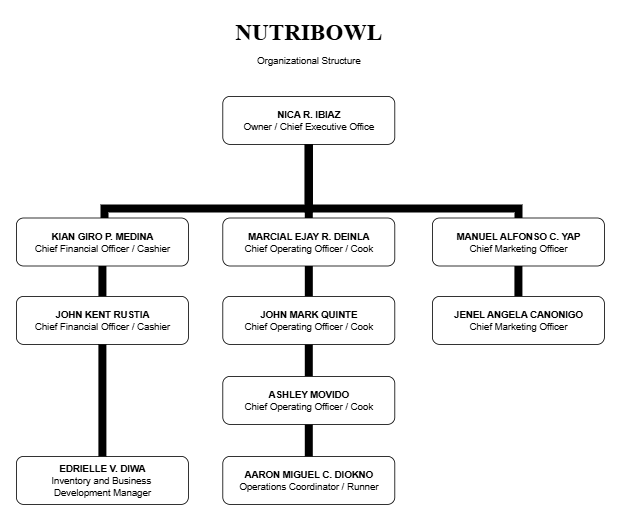

The diagram above was exported from draw.io. Its source (the exported page's mxGraphModel, read from the mxfile embedded in the PNG):
<mxGraphModel dx="1901" dy="1097" grid="1" gridSize="10" guides="1" tooltips="1" connect="1" arrows="1" fold="1" page="0" pageScale="1" pageWidth="850" pageHeight="1100" background="none" math="0" shadow="0">
  <root>
    <mxCell id="0" />
    <mxCell id="1" parent="0" />
    <mxCell id="4kNqqpC0gR7DN0dsJix4-20" style="edgeStyle=orthogonalEdgeStyle;rounded=0;orthogonalLoop=1;jettySize=auto;html=1;entryX=0.5;entryY=0;entryDx=0;entryDy=0;endArrow=none;endFill=0;strokeWidth=10;" edge="1" parent="1" source="4kNqqpC0gR7DN0dsJix4-1" target="4kNqqpC0gR7DN0dsJix4-11">
      <mxGeometry relative="1" as="geometry" />
    </mxCell>
    <mxCell id="4kNqqpC0gR7DN0dsJix4-1" value="&lt;div style=&quot;&quot;&gt;&lt;b&gt;NICA R. IBIAZ&lt;/b&gt;&lt;/div&gt;&lt;div style=&quot;&quot;&gt;Owner / Chief Executive Office&lt;/div&gt;" style="rounded=1;whiteSpace=wrap;html=1;align=center;" vertex="1" parent="1">
      <mxGeometry x="318" y="130" width="215" height="60" as="geometry" />
    </mxCell>
    <mxCell id="4kNqqpC0gR7DN0dsJix4-8" value="&lt;span&gt;NUTRIBOWL&lt;/span&gt;" style="text;html=1;align=center;verticalAlign=middle;whiteSpace=wrap;rounded=0;fontSize=29;fontStyle=1;fontFamily=Times New Roman;" vertex="1" parent="1">
      <mxGeometry x="327" y="30" width="197" height="40" as="geometry" />
    </mxCell>
    <mxCell id="4kNqqpC0gR7DN0dsJix4-9" value="Organizational Structure" style="text;html=1;align=center;verticalAlign=middle;whiteSpace=wrap;rounded=0;" vertex="1" parent="1">
      <mxGeometry x="358" y="70" width="135" height="30" as="geometry" />
    </mxCell>
    <mxCell id="4kNqqpC0gR7DN0dsJix4-50" value="" style="edgeStyle=orthogonalEdgeStyle;rounded=0;orthogonalLoop=1;jettySize=auto;html=1;endArrow=none;endFill=0;strokeWidth=10;" edge="1" parent="1" source="4kNqqpC0gR7DN0dsJix4-11" target="4kNqqpC0gR7DN0dsJix4-46">
      <mxGeometry relative="1" as="geometry" />
    </mxCell>
    <mxCell id="4kNqqpC0gR7DN0dsJix4-11" value="&lt;div&gt;&lt;b&gt;MARCIAL EJAY R. DEINLA&lt;/b&gt;&lt;/div&gt;&lt;div&gt;&lt;span style=&quot;background-color: transparent; color: light-dark(rgb(0, 0, 0), rgb(255, 255, 255));&quot;&gt;Chief Operating Officer / Cook&lt;/span&gt;&lt;/div&gt;" style="rounded=1;html=1;align=center;verticalAlign=middle;labelPosition=center;verticalLabelPosition=middle;whiteSpace=wrap;convertToSvg=0;" vertex="1" parent="1">
      <mxGeometry x="318" y="282" width="215" height="60" as="geometry" />
    </mxCell>
    <mxCell id="4kNqqpC0gR7DN0dsJix4-21" style="edgeStyle=orthogonalEdgeStyle;rounded=0;orthogonalLoop=1;jettySize=auto;html=1;entryX=0.5;entryY=1;entryDx=0;entryDy=0;endArrow=none;endFill=0;strokeWidth=10;" edge="1" parent="1" source="4kNqqpC0gR7DN0dsJix4-13" target="4kNqqpC0gR7DN0dsJix4-1">
      <mxGeometry relative="1" as="geometry">
        <Array as="points">
          <mxPoint x="688" y="270" />
          <mxPoint x="425" y="270" />
        </Array>
      </mxGeometry>
    </mxCell>
    <mxCell id="4kNqqpC0gR7DN0dsJix4-49" value="" style="edgeStyle=orthogonalEdgeStyle;rounded=0;orthogonalLoop=1;jettySize=auto;html=1;endArrow=none;endFill=0;strokeWidth=10;" edge="1" parent="1" source="4kNqqpC0gR7DN0dsJix4-13" target="4kNqqpC0gR7DN0dsJix4-48">
      <mxGeometry relative="1" as="geometry" />
    </mxCell>
    <mxCell id="4kNqqpC0gR7DN0dsJix4-13" value="&lt;div&gt;&lt;b&gt;MANUEL ALFONSO C. YAP&lt;/b&gt;&lt;/div&gt;&lt;div&gt;&lt;span style=&quot;background-color: transparent; color: light-dark(rgb(0, 0, 0), rgb(255, 255, 255));&quot;&gt;Chief Marketing Officer&lt;/span&gt;&lt;/div&gt;" style="rounded=1;html=1;align=center;verticalAlign=middle;labelPosition=center;verticalLabelPosition=middle;whiteSpace=wrap;convertToSvg=0;" vertex="1" parent="1">
      <mxGeometry x="580" y="282" width="215" height="60" as="geometry" />
    </mxCell>
    <mxCell id="4kNqqpC0gR7DN0dsJix4-19" style="edgeStyle=orthogonalEdgeStyle;rounded=0;orthogonalLoop=1;jettySize=auto;html=1;entryX=0.5;entryY=1;entryDx=0;entryDy=0;endArrow=none;endFill=0;strokeWidth=10;" edge="1" parent="1" source="4kNqqpC0gR7DN0dsJix4-14" target="4kNqqpC0gR7DN0dsJix4-1">
      <mxGeometry relative="1" as="geometry">
        <Array as="points">
          <mxPoint x="170" y="270" />
          <mxPoint x="425" y="270" />
        </Array>
      </mxGeometry>
    </mxCell>
    <mxCell id="4kNqqpC0gR7DN0dsJix4-52" value="" style="edgeStyle=orthogonalEdgeStyle;rounded=0;orthogonalLoop=1;jettySize=auto;html=1;endArrow=none;endFill=0;strokeWidth=10;" edge="1" parent="1" source="4kNqqpC0gR7DN0dsJix4-14" target="4kNqqpC0gR7DN0dsJix4-45">
      <mxGeometry relative="1" as="geometry" />
    </mxCell>
    <mxCell id="4kNqqpC0gR7DN0dsJix4-14" value="&lt;div&gt;&lt;b&gt;KIAN GIRO P. MEDINA&lt;/b&gt;&lt;/div&gt;&lt;div&gt;&lt;span style=&quot;background-color: transparent; color: light-dark(rgb(0, 0, 0), rgb(255, 255, 255));&quot;&gt;Chief Financial Officer / Cashier&lt;/span&gt;&lt;/div&gt;" style="rounded=1;html=1;align=center;verticalAlign=middle;labelPosition=center;verticalLabelPosition=middle;whiteSpace=wrap;convertToSvg=0;" vertex="1" parent="1">
      <mxGeometry x="60" y="282" width="215" height="60" as="geometry" />
    </mxCell>
    <mxCell id="4kNqqpC0gR7DN0dsJix4-22" value="&lt;div&gt;&lt;b&gt;AARON MIGUEL C. DIOKNO&lt;/b&gt;&lt;/div&gt;Operations Coordinator / Runner" style="rounded=1;html=1;align=center;verticalAlign=middle;labelPosition=center;verticalLabelPosition=middle;whiteSpace=wrap;convertToSvg=0;" vertex="1" parent="1">
      <mxGeometry x="318" y="580" width="215" height="60" as="geometry" />
    </mxCell>
    <mxCell id="4kNqqpC0gR7DN0dsJix4-23" value="&lt;div&gt;&lt;b&gt;EDRIELLE V. DIWA&lt;/b&gt;&lt;/div&gt;Inventory and Business&amp;nbsp;&lt;div&gt;Development Manager&lt;/div&gt;" style="rounded=1;html=1;align=center;verticalAlign=middle;labelPosition=center;verticalLabelPosition=middle;whiteSpace=wrap;convertToSvg=0;" vertex="1" parent="1">
      <mxGeometry x="60" y="580" width="215" height="60" as="geometry" />
    </mxCell>
    <mxCell id="4kNqqpC0gR7DN0dsJix4-53" style="edgeStyle=orthogonalEdgeStyle;rounded=0;orthogonalLoop=1;jettySize=auto;html=1;entryX=0.5;entryY=0;entryDx=0;entryDy=0;endArrow=none;endFill=0;strokeWidth=10;" edge="1" parent="1" source="4kNqqpC0gR7DN0dsJix4-45" target="4kNqqpC0gR7DN0dsJix4-23">
      <mxGeometry relative="1" as="geometry" />
    </mxCell>
    <mxCell id="4kNqqpC0gR7DN0dsJix4-45" value="&lt;div&gt;&lt;b style=&quot;background-color: transparent; color: light-dark(rgb(0, 0, 0), rgb(255, 255, 255));&quot;&gt;JOHN KENT RUSTIA&lt;/b&gt;&lt;/div&gt;Chief Financial Officer / Cashier" style="rounded=1;html=1;align=center;verticalAlign=middle;labelPosition=center;verticalLabelPosition=middle;whiteSpace=wrap;convertToSvg=0;" vertex="1" parent="1">
      <mxGeometry x="60" y="380" width="215" height="60" as="geometry" />
    </mxCell>
    <mxCell id="4kNqqpC0gR7DN0dsJix4-51" value="" style="edgeStyle=orthogonalEdgeStyle;rounded=0;orthogonalLoop=1;jettySize=auto;html=1;endArrow=none;endFill=0;strokeWidth=10;" edge="1" parent="1" source="4kNqqpC0gR7DN0dsJix4-46" target="4kNqqpC0gR7DN0dsJix4-47">
      <mxGeometry relative="1" as="geometry" />
    </mxCell>
    <mxCell id="4kNqqpC0gR7DN0dsJix4-46" value="&lt;div&gt;&lt;b style=&quot;background-color: transparent; color: light-dark(rgb(0, 0, 0), rgb(255, 255, 255));&quot;&gt;JOHN MARK QUINTE&lt;/b&gt;&lt;/div&gt;&lt;div&gt;&lt;span style=&quot;background-color: transparent; color: light-dark(rgb(0, 0, 0), rgb(255, 255, 255));&quot;&gt;Chief Operating Officer / Cook&lt;/span&gt;&lt;/div&gt;" style="rounded=1;html=1;align=center;verticalAlign=middle;labelPosition=center;verticalLabelPosition=middle;whiteSpace=wrap;convertToSvg=0;" vertex="1" parent="1">
      <mxGeometry x="318" y="380" width="215" height="60" as="geometry" />
    </mxCell>
    <mxCell id="4kNqqpC0gR7DN0dsJix4-54" value="" style="edgeStyle=orthogonalEdgeStyle;rounded=0;orthogonalLoop=1;jettySize=auto;html=1;endArrow=none;endFill=0;strokeWidth=10;" edge="1" parent="1" source="4kNqqpC0gR7DN0dsJix4-47" target="4kNqqpC0gR7DN0dsJix4-22">
      <mxGeometry relative="1" as="geometry" />
    </mxCell>
    <mxCell id="4kNqqpC0gR7DN0dsJix4-47" value="&lt;div&gt;&lt;b style=&quot;background-color: transparent; color: light-dark(rgb(0, 0, 0), rgb(255, 255, 255));&quot;&gt;ASHLEY MOVIDO&lt;/b&gt;&lt;/div&gt;Chief Operating Officer / Cook" style="rounded=1;html=1;align=center;verticalAlign=middle;labelPosition=center;verticalLabelPosition=middle;whiteSpace=wrap;convertToSvg=0;" vertex="1" parent="1">
      <mxGeometry x="318" y="480" width="215" height="60" as="geometry" />
    </mxCell>
    <mxCell id="4kNqqpC0gR7DN0dsJix4-48" value="&lt;div&gt;&lt;b style=&quot;background-color: transparent; color: light-dark(rgb(0, 0, 0), rgb(255, 255, 255));&quot;&gt;JENEL ANGELA CANONIGO&lt;/b&gt;&lt;/div&gt;Chief Marketing Officer" style="rounded=1;html=1;align=center;verticalAlign=middle;labelPosition=center;verticalLabelPosition=middle;whiteSpace=wrap;convertToSvg=0;" vertex="1" parent="1">
      <mxGeometry x="580" y="380" width="215" height="60" as="geometry" />
    </mxCell>
  </root>
</mxGraphModel>